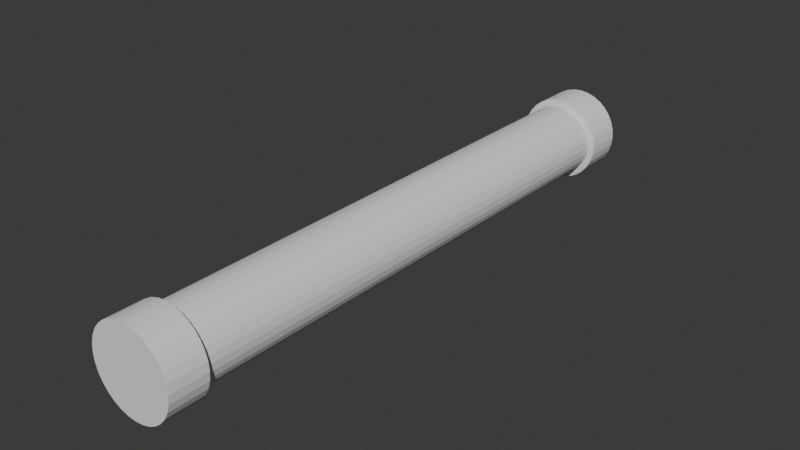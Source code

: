 # Source: conveyor_wheel.blend  (saved by Blender 4.4.32; exported with 4.5.12 LTS)
import bpy
from mathutils import Matrix  # noqa: F401  (used for matrix-valued properties, if any)

bpy.ops.wm.read_factory_settings(use_empty=True)
scene = bpy.context.scene
scene.name = 'Scene'

# ---- collections
col_collection = bpy.data.collections.new('Collection'); scene.collection.children.link(col_collection)

# ---- world
world_world = bpy.data.worlds.new('World'); scene.world = world_world
world_world.use_nodes = True; world_world.node_tree.nodes.clear()
_N = world_world.node_tree.nodes; _L = world_world.node_tree.links
n0 = _N.new('ShaderNodeOutputWorld'); n0.name = 'World Output'; n0.location = (300, 300)
n1 = _N.new('ShaderNodeBackground'); n1.name = 'Background'; n1.location = (10, 300)
n1.inputs[0].default_value = (0.05088, 0.05088, 0.05088, 1.0)
_L.new(n1.outputs[0], n0.inputs[0])
n0.is_active_output = True
world_world.color = (0.05088, 0.05088, 0.05088)
world_world.sun_shadow_jitter_overblur = 0.0

# ---- meshes
me_cylinder = bpy.data.meshes.new('Cylinder')
me_cylinder.from_pydata([(8.981e-09, 0.2582, -1.988), (8.981e-09, 0.2582, 1.988), (0.05037, 0.2532, -1.988), (0.05037, 0.2532, 1.988), (0.0988, 0.2385, -1.988), (0.0988, 0.2385, 1.988), (0.1434, 0.2147, -1.988), (0.1434, 0.2147, 1.988), (0.1826, 0.1826, -1.988), (0.1826, 0.1826, 1.988), (0.2147, 0.1434, -1.988), (0.2147, 0.1434, 1.988), (0.2385, 0.0988, -1.988), (0.2385, 0.0988, 1.988), (0.2532, 0.05037, -1.988), (0.2532, 0.05037, 1.988), (0.2582, -1.361e-07, -1.988), (0.2582, 1.251e-07, 1.988), (0.2532, -0.05037, -1.988), (0.2532, -0.05037, 1.988), (0.2385, -0.0988, -1.988), (0.2385, -0.0988, 1.988), (0.2147, -0.1434, -1.988), (0.2147, -0.1434, 1.988), (0.1826, -0.1826, -1.988), (0.1826, -0.1826, 1.988), (0.1434, -0.2147, -1.988), (0.1434, -0.2147, 1.988), (0.0988, -0.2385, -1.988), (0.0988, -0.2385, 1.988), (0.05037, -0.2532, -1.988), (0.05037, -0.2532, 1.988), (8.981e-09, -0.2582, -1.988), (8.981e-09, -0.2582, 1.988), (-0.05037, -0.2532, -1.988), (-0.05037, -0.2532, 1.988), (-0.0988, -0.2385, -1.988), (-0.0988, -0.2385, 1.988), (-0.1434, -0.2147, -1.988), (-0.1434, -0.2147, 1.988), (-0.1826, -0.1826, -1.988), (-0.1826, -0.1826, 1.988), (-0.2147, -0.1434, -1.988), (-0.2147, -0.1434, 1.988), (-0.2385, -0.0988, -1.988), (-0.2385, -0.0988, 1.988), (-0.2532, -0.05037, -1.988), (-0.2532, -0.05037, 1.988), (-0.2582, -1.361e-07, -1.988), (-0.2582, 1.251e-07, 1.988), (-0.2532, 0.05037, -1.988), (-0.2532, 0.05037, 1.988), (-0.2385, 0.0988, -1.988), (-0.2385, 0.0988, 1.988), (-0.2147, 0.1434, -1.988), (-0.2147, 0.1434, 1.988), (-0.1826, 0.1826, -1.988), (-0.1826, 0.1826, 1.988), (-0.1434, 0.2147, -1.988), (-0.1434, 0.2147, 1.988), (-0.0988, 0.2385, -1.988), (-0.0988, 0.2385, 1.988), (-0.05037, 0.2532, -1.988), (-0.05037, 0.2532, 1.988)], [], [(0, 1, 3, 2), (2, 3, 5, 4), (4, 5, 7, 6), (6, 7, 9, 8), (8, 9, 11, 10), (10, 11, 13, 12), (12, 13, 15, 14), (14, 15, 17, 16), (16, 17, 19, 18), (18, 19, 21, 20), (20, 21, 23, 22), (22, 23, 25, 24), (24, 25, 27, 26), (26, 27, 29, 28), (28, 29, 31, 30), (30, 31, 33, 32), (32, 33, 35, 34), (34, 35, 37, 36), (36, 37, 39, 38), (38, 39, 41, 40), (40, 41, 43, 42), (42, 43, 45, 44), (44, 45, 47, 46), (46, 47, 49, 48), (48, 49, 51, 50), (50, 51, 53, 52), (52, 53, 55, 54), (54, 55, 57, 56), (56, 57, 59, 58), (58, 59, 61, 60), (3, 1, 63, 61, 59, 57, 55, 53, 51, 49, 47, 45, 43, 41, 39, 37, 35, 33, 31, 29, 27, 25, 23, 21, 19, 17, 15, 13, 11, 9, 7, 5), (60, 61, 63, 62), (62, 63, 1, 0), (0, 2, 4, 6, 8, 10, 12, 14, 16, 18, 20, 22, 24, 26, 28, 30, 32, 34, 36, 38, 40, 42, 44, 46, 48, 50, 52, 54, 56, 58, 60, 62)])
_uv = me_cylinder.uv_layers.new(name='UVMap')
_uv.uv.foreach_set('vector', [1.0, 0.5, 1.0, 1.0, 0.9688, 1.0, 0.9688, 0.5, 0.9688, 0.5, 0.9688, 1.0, 0.9375, 1.0, 0.9375, 0.5, 0.9375, 0.5, 0.9375, 1.0, 0.9062, 1.0, 0.9062, 0.5, 0.9062, 0.5, 0.9062, 1.0, 0.875, 1.0, 0.875, 0.5, 0.875, 0.5, 0.875, 1.0, 0.8438, 1.0, 0.8438, 0.5, 0.8438, 0.5, 0.8438, 1.0, 0.8125, 1.0, 0.8125, 0.5, 0.8125, 0.5, 0.8125, 1.0, 0.7812, 1.0, 0.7812, 0.5, 0.7812, 0.5, 0.7812, 1.0, 0.75, 1.0, 0.75, 0.5, 0.75, 0.5, 0.75, 1.0, 0.7188, 1.0, 0.7188, 0.5, 0.7188, 0.5, 0.7188, 1.0, 0.6875, 1.0, 0.6875, 0.5, 0.6875, 0.5, 0.6875, 1.0, 0.6562, 1.0, 0.6562, 0.5, 0.6562, 0.5, 0.6562, 1.0, 0.625, 1.0, 0.625, 0.5, 0.625, 0.5, 0.625, 1.0, 0.5938, 1.0, 0.5938, 0.5, 0.5938, 0.5, 0.5938, 1.0, 0.5625, 1.0, 0.5625, 0.5, 0.5625, 0.5, 0.5625, 1.0, 0.5312, 1.0, 0.5312, 0.5, 0.5312, 0.5, 0.5312, 1.0, 0.5, 1.0, 0.5, 0.5, 0.5, 0.5, 0.5, 1.0, 0.4688, 1.0, 0.4688, 0.5, 0.4688, 0.5, 0.4688, 1.0, 0.4375, 1.0, 0.4375, 0.5, 0.4375, 0.5, 0.4375, 1.0, 0.4062, 1.0, 0.4062, 0.5, 0.4062, 0.5, 0.4062, 1.0, 0.375, 1.0, 0.375, 0.5, 0.375, 0.5, 0.375, 1.0, 0.3438, 1.0, 0.3438, 0.5, 0.3438, 0.5, 0.3438, 1.0, 0.3125, 1.0, 0.3125, 0.5, 0.3125, 0.5, 0.3125, 1.0, 0.2812, 1.0, 0.2812, 0.5, 0.2812, 0.5, 0.2812, 1.0, 0.25, 1.0, 0.25, 0.5, 0.25, 0.5, 0.25, 1.0, 0.2188, 1.0, 0.2188, 0.5, 0.2188, 0.5, 0.2188, 1.0, 0.1875, 1.0, 0.1875, 0.5, 0.1875, 0.5, 0.1875, 1.0, 0.1562, 1.0, 0.1562, 0.5, 0.1562, 0.5, 0.1562, 1.0, 0.125, 1.0, 0.125, 0.5, 0.125, 0.5, 0.125, 1.0, 0.09375, 1.0, 0.09375, 0.5, 0.09375, 0.5, 0.09375, 1.0, 0.0625, 1.0, 0.0625, 0.5, 0.2968, 0.4854, 0.25, 0.49, 0.2032, 0.4854, 0.1582, 0.4717, 0.1167, 0.4496, 0.08029, 0.4197, 0.05045, 0.3833, 0.02827, 0.3418, 0.01461, 0.2968, 0.01, 0.25, 0.01461, 0.2032, 0.02827, 0.1582, 0.05045, 0.1167, 0.08029, 0.08029, 0.1167, 0.05045, 0.1582, 0.02827, 0.2032, 0.01461, 0.25, 0.01, 0.2968, 0.01461, 0.3418, 0.02827, 0.3833, 0.05045, 0.4197, 0.08029, 0.4496, 0.1167, 0.4717, 0.1582, 0.4854, 0.2032, 0.49, 0.25, 0.4854, 0.2968, 0.4717, 0.3418, 0.4496, 0.3833, 0.4197, 0.4197, 0.3833, 0.4496, 0.3418, 0.4717, 0.0625, 0.5, 0.0625, 1.0, 0.03125, 1.0, 0.03125, 0.5, 0.03125, 0.5, 0.03125, 1.0, 0.0, 1.0, 0.0, 0.5, 0.75, 0.49, 0.7968, 0.4854, 0.8418, 0.4717, 0.8833, 0.4496, 0.9197, 0.4197, 0.9496, 0.3833, 0.9717, 0.3418, 0.9854, 0.2968, 0.99, 0.25, 0.9854, 0.2032, 0.9717, 0.1582, 0.9496, 0.1167, 0.9197, 0.08029, 0.8833, 0.05045, 0.8418, 0.02827, 0.7968, 0.01461, 0.75, 0.01, 0.7032, 0.01461, 0.6582, 0.02827, 0.6167, 0.05045, 0.5803, 0.08029, 0.5504, 0.1167, 0.5283, 0.1582, 0.5146, 0.2032, 0.51, 0.25, 0.5146, 0.2968, 0.5283, 0.3418, 0.5504, 0.3833, 0.5803, 0.4197, 0.6167, 0.4496, 0.6582, 0.4717, 0.7032, 0.4854])
me_cylinder.update()
me_cylinder_001 = bpy.data.meshes.new('Cylinder.001')
me_cylinder_001.from_pydata([(8.232e-09, 0.3026, -0.1349), (8.232e-09, 0.3026, 0.1349), (0.05904, 0.2968, -0.1349), (0.05904, 0.2968, 0.1349), (0.1158, 0.2796, -0.1349), (0.1158, 0.2796, 0.1349), (0.1681, 0.2516, -0.1349), (0.1681, 0.2516, 0.1349), (0.214, 0.214, -0.1349), (0.214, 0.214, 0.1349), (0.2516, 0.1681, -0.1349), (0.2516, 0.1681, 0.1349), (0.2796, 0.1158, -0.1349), (0.2796, 0.1158, 0.1349), (0.2968, 0.05904, -0.1349), (0.2968, 0.05904, 0.1349), (0.3026, 7.046e-09, -0.1349), (0.3026, -1.828e-08, 0.1349), (0.2968, -0.05904, -0.1349), (0.2968, -0.05904, 0.1349), (0.2796, -0.1158, -0.1349), (0.2796, -0.1158, 0.1349), (0.2516, -0.1681, -0.1349), (0.2516, -0.1681, 0.1349), (0.214, -0.214, -0.1349), (0.214, -0.214, 0.1349), (0.1681, -0.2516, -0.1349), (0.1681, -0.2516, 0.1349), (0.1158, -0.2796, -0.1349), (0.1158, -0.2796, 0.1349), (0.05904, -0.2968, -0.1349), (0.05904, -0.2968, 0.1349), (8.232e-09, -0.3026, -0.1349), (8.232e-09, -0.3026, 0.1349), (-0.05904, -0.2968, -0.1349), (-0.05904, -0.2968, 0.1349), (-0.1158, -0.2796, -0.1349), (-0.1158, -0.2796, 0.1349), (-0.1681, -0.2516, -0.1349), (-0.1681, -0.2516, 0.1349), (-0.214, -0.214, -0.1349), (-0.214, -0.214, 0.1349), (-0.2516, -0.1681, -0.1349), (-0.2516, -0.1681, 0.1349), (-0.2796, -0.1158, -0.1349), (-0.2796, -0.1158, 0.1349), (-0.2968, -0.05904, -0.1349), (-0.2968, -0.05904, 0.1349), (-0.3026, 7.046e-09, -0.1349), (-0.3026, -1.828e-08, 0.1349), (-0.2968, 0.05904, -0.1349), (-0.2968, 0.05904, 0.1349), (-0.2796, 0.1158, -0.1349), (-0.2796, 0.1158, 0.1349), (-0.2516, 0.1681, -0.1349), (-0.2516, 0.1681, 0.1349), (-0.214, 0.214, -0.1349), (-0.214, 0.214, 0.1349), (-0.1681, 0.2516, -0.1349), (-0.1681, 0.2516, 0.1349), (-0.1158, 0.2796, -0.1349), (-0.1158, 0.2796, 0.1349), (-0.05904, 0.2968, -0.1349), (-0.05904, 0.2968, 0.1349)], [], [(0, 1, 3, 2), (2, 3, 5, 4), (4, 5, 7, 6), (6, 7, 9, 8), (8, 9, 11, 10), (10, 11, 13, 12), (12, 13, 15, 14), (14, 15, 17, 16), (16, 17, 19, 18), (18, 19, 21, 20), (20, 21, 23, 22), (22, 23, 25, 24), (24, 25, 27, 26), (26, 27, 29, 28), (28, 29, 31, 30), (30, 31, 33, 32), (32, 33, 35, 34), (34, 35, 37, 36), (36, 37, 39, 38), (38, 39, 41, 40), (40, 41, 43, 42), (42, 43, 45, 44), (44, 45, 47, 46), (46, 47, 49, 48), (48, 49, 51, 50), (50, 51, 53, 52), (52, 53, 55, 54), (54, 55, 57, 56), (56, 57, 59, 58), (58, 59, 61, 60), (3, 1, 63, 61, 59, 57, 55, 53, 51, 49, 47, 45, 43, 41, 39, 37, 35, 33, 31, 29, 27, 25, 23, 21, 19, 17, 15, 13, 11, 9, 7, 5), (60, 61, 63, 62), (62, 63, 1, 0), (0, 2, 4, 6, 8, 10, 12, 14, 16, 18, 20, 22, 24, 26, 28, 30, 32, 34, 36, 38, 40, 42, 44, 46, 48, 50, 52, 54, 56, 58, 60, 62)])
_uv = me_cylinder_001.uv_layers.new(name='UVMap')
_uv.uv.foreach_set('vector', [1.0, 0.5, 1.0, 1.0, 0.9688, 1.0, 0.9688, 0.5, 0.9688, 0.5, 0.9688, 1.0, 0.9375, 1.0, 0.9375, 0.5, 0.9375, 0.5, 0.9375, 1.0, 0.9062, 1.0, 0.9062, 0.5, 0.9062, 0.5, 0.9062, 1.0, 0.875, 1.0, 0.875, 0.5, 0.875, 0.5, 0.875, 1.0, 0.8438, 1.0, 0.8438, 0.5, 0.8438, 0.5, 0.8438, 1.0, 0.8125, 1.0, 0.8125, 0.5, 0.8125, 0.5, 0.8125, 1.0, 0.7812, 1.0, 0.7812, 0.5, 0.7812, 0.5, 0.7812, 1.0, 0.75, 1.0, 0.75, 0.5, 0.75, 0.5, 0.75, 1.0, 0.7188, 1.0, 0.7188, 0.5, 0.7188, 0.5, 0.7188, 1.0, 0.6875, 1.0, 0.6875, 0.5, 0.6875, 0.5, 0.6875, 1.0, 0.6562, 1.0, 0.6562, 0.5, 0.6562, 0.5, 0.6562, 1.0, 0.625, 1.0, 0.625, 0.5, 0.625, 0.5, 0.625, 1.0, 0.5938, 1.0, 0.5938, 0.5, 0.5938, 0.5, 0.5938, 1.0, 0.5625, 1.0, 0.5625, 0.5, 0.5625, 0.5, 0.5625, 1.0, 0.5312, 1.0, 0.5312, 0.5, 0.5312, 0.5, 0.5312, 1.0, 0.5, 1.0, 0.5, 0.5, 0.5, 0.5, 0.5, 1.0, 0.4688, 1.0, 0.4688, 0.5, 0.4688, 0.5, 0.4688, 1.0, 0.4375, 1.0, 0.4375, 0.5, 0.4375, 0.5, 0.4375, 1.0, 0.4062, 1.0, 0.4062, 0.5, 0.4062, 0.5, 0.4062, 1.0, 0.375, 1.0, 0.375, 0.5, 0.375, 0.5, 0.375, 1.0, 0.3438, 1.0, 0.3438, 0.5, 0.3438, 0.5, 0.3438, 1.0, 0.3125, 1.0, 0.3125, 0.5, 0.3125, 0.5, 0.3125, 1.0, 0.2812, 1.0, 0.2812, 0.5, 0.2812, 0.5, 0.2812, 1.0, 0.25, 1.0, 0.25, 0.5, 0.25, 0.5, 0.25, 1.0, 0.2188, 1.0, 0.2188, 0.5, 0.2188, 0.5, 0.2188, 1.0, 0.1875, 1.0, 0.1875, 0.5, 0.1875, 0.5, 0.1875, 1.0, 0.1562, 1.0, 0.1562, 0.5, 0.1562, 0.5, 0.1562, 1.0, 0.125, 1.0, 0.125, 0.5, 0.125, 0.5, 0.125, 1.0, 0.09375, 1.0, 0.09375, 0.5, 0.09375, 0.5, 0.09375, 1.0, 0.0625, 1.0, 0.0625, 0.5, 0.2968, 0.4854, 0.25, 0.49, 0.2032, 0.4854, 0.1582, 0.4717, 0.1167, 0.4496, 0.08029, 0.4197, 0.05045, 0.3833, 0.02827, 0.3418, 0.01461, 0.2968, 0.01, 0.25, 0.01461, 0.2032, 0.02827, 0.1582, 0.05045, 0.1167, 0.08029, 0.08029, 0.1167, 0.05045, 0.1582, 0.02827, 0.2032, 0.01461, 0.25, 0.01, 0.2968, 0.01461, 0.3418, 0.02827, 0.3833, 0.05045, 0.4197, 0.08029, 0.4496, 0.1167, 0.4717, 0.1582, 0.4854, 0.2032, 0.49, 0.25, 0.4854, 0.2968, 0.4717, 0.3418, 0.4496, 0.3833, 0.4197, 0.4197, 0.3833, 0.4496, 0.3418, 0.4717, 0.0625, 0.5, 0.0625, 1.0, 0.03125, 1.0, 0.03125, 0.5, 0.03125, 0.5, 0.03125, 1.0, 0.0, 1.0, 0.0, 0.5, 0.75, 0.49, 0.7968, 0.4854, 0.8418, 0.4717, 0.8833, 0.4496, 0.9197, 0.4197, 0.9496, 0.3833, 0.9717, 0.3418, 0.9854, 0.2968, 0.99, 0.25, 0.9854, 0.2032, 0.9717, 0.1582, 0.9496, 0.1167, 0.9197, 0.08029, 0.8833, 0.05045, 0.8418, 0.02827, 0.7968, 0.01461, 0.75, 0.01, 0.7032, 0.01461, 0.6582, 0.02827, 0.6167, 0.05045, 0.5803, 0.08029, 0.5504, 0.1167, 0.5283, 0.1582, 0.5146, 0.2032, 0.51, 0.25, 0.5146, 0.2968, 0.5283, 0.3418, 0.5504, 0.3833, 0.5803, 0.4197, 0.6167, 0.4496, 0.6582, 0.4717, 0.7032, 0.4854])
me_cylinder_001.update()

# ---- objects
ob_cylinder = bpy.data.objects.new('Cylinder', me_cylinder)
ob_cylinder_001 = bpy.data.objects.new('Cylinder.001', me_cylinder_001)
ob_cylinder_002 = bpy.data.objects.new('Cylinder.002', me_cylinder_001)

# ---- transforms, parenting, visibility, modifiers, constraints
ob_cylinder.location = (0.0, 0.0, 0.0)
ob_cylinder.rotation_euler = (-1.571, -0.0, 0.0)
ob_cylinder_001.location = (0.0, -2.0, 0.0)
ob_cylinder_001.rotation_euler = (-1.571, -0.0, 0.0)
ob_cylinder_002.location = (0.0, 2.0, 0.0)
ob_cylinder_002.rotation_euler = (-1.571, -0.0, 0.0)

# ---- collection membership
col_collection.objects.link(ob_cylinder)
col_collection.objects.link(ob_cylinder_001)
col_collection.objects.link(ob_cylinder_002)

# ---- scene / render settings (as saved in the file)
scene.frame_start = 1; scene.frame_end = 250; scene.frame_set(1)
scene.render.engine = 'BLENDER_EEVEE_NEXT'
bpy.context.view_layer.update()

# ---- added for rendering (the .blend has no active camera and no usable light): camera, sun
cam_auto = bpy.data.cameras.new('AutoCamera')
cam_auto.lens = 50.0
cam_auto.sensor_width = 36.0
cam_auto.clip_end = 1000.0
ob_auto_camera = bpy.data.objects.new('AutoCamera', cam_auto)
scene.collection.objects.link(ob_auto_camera)
ob_auto_camera.location = (4.02912, -4.83494, 3.2233)
ob_auto_camera.rotation_euler = (1.09748, -7.21219e-08, 0.694738)
scene.camera = ob_auto_camera
light_auto_sun = bpy.data.lights.new('AutoSun', 'SUN')
light_auto_sun.energy = 3.0
light_auto_sun.angle = 0.0523599
ob_auto_sun = bpy.data.objects.new('AutoSun', light_auto_sun)
scene.collection.objects.link(ob_auto_sun)
ob_auto_sun.rotation_euler = (0.872665, 0.174533, 0.523599)
bpy.context.view_layer.update()
